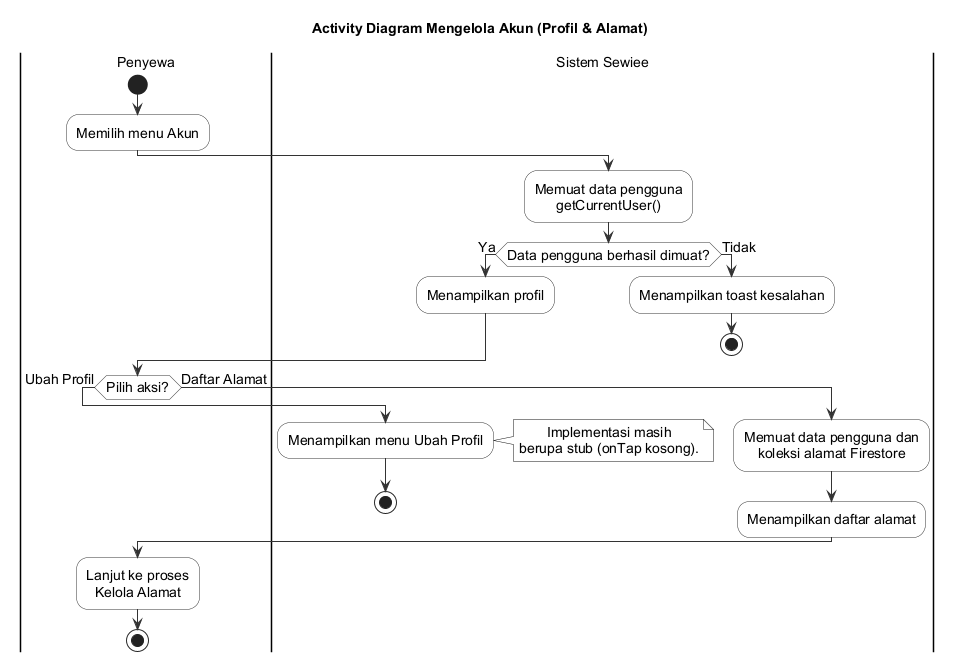

The diagram above was rendered by PlantUML. Its source (embedded in the PNG):
@startuml
skinparam monochrome true
skinparam shadowing false
skinparam defaultFontName Arial
skinparam defaultFontSize 14
skinparam activityFontSize 14
skinparam activityBorderColor #333333
skinparam activityBackgroundColor #FFFFFF
skinparam ArrowColor #333333
skinparam defaultTextAlignment center
skinparam nodesep 30
skinparam ranksep 35

title Activity Diagram Mengelola Akun (Profil & Alamat)

|Penyewa|
start
:Memilih menu Akun;

|Sistem Sewiee|
:Memuat data pengguna
getCurrentUser();

if (Data pengguna berhasil dimuat?) then (Ya)
  :Menampilkan profil;
else (Tidak)
  :Menampilkan toast kesalahan;
  stop
endif

|Penyewa|
if (Pilih aksi?) then (Ubah Profil)
  |Sistem Sewiee|
  :Menampilkan menu Ubah Profil;
  note right
    Implementasi masih
    berupa stub (onTap kosong).
  end note
  stop
else (Daftar Alamat)
  |Sistem Sewiee|
  :Memuat data pengguna dan
koleksi alamat Firestore;
  :Menampilkan daftar alamat;
endif
|Penyewa|
:Lanjut ke proses
Kelola Alamat;
stop
@enduml